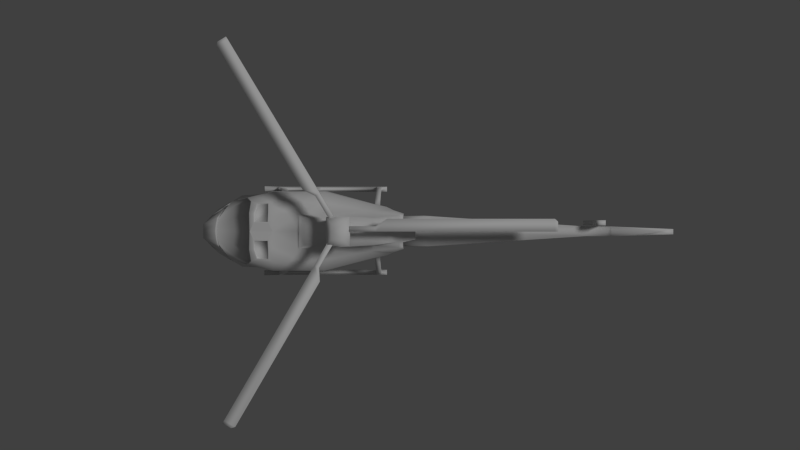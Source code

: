 # Source: helicoptero_1.1.blend  (saved by Blender 2.72.0; exported with 4.5.12 LTS)
import bpy
from mathutils import Matrix  # noqa: F401  (used for matrix-valued properties, if any)

bpy.ops.wm.read_factory_settings(use_empty=True)
scene = bpy.context.scene
scene.name = 'Scene'

# ---- collections
col_collection_1 = bpy.data.collections.new('Collection 1'); scene.collection.children.link(col_collection_1)

# ---- materials (node trees are filled in below, after node groups)
mat_material = bpy.data.materials.new('Material')
mat_material.alpha_threshold = 0.0
mat_material.use_transparent_shadow = False
mat_material.roughness = 0.5
mat_material.line_color = (0.0, 0.0, 0.0, 1.0)

# ---- material node trees

# ---- world
world_world = bpy.data.worlds.new('World'); scene.world = world_world
world_world.color = (0.05088, 0.05088, 0.05088)
world_world.use_sun_shadow = False
world_world.sun_shadow_jitter_overblur = 0.0
world_world.cycles.sampling_method = 'MANUAL'
world_world.cycles.sample_map_resolution = 256

# ---- cameras
cam_camera_002 = bpy.data.cameras.new('Camera.002')
cam_camera_002.clip_end = 100.0
cam_camera_002.lens = 35.0
cam_camera_002.sensor_width = 32.0
cam_camera_002.sensor_height = 18.0
cam_camera_002.display_size = 2.0
cam_camera_002.dof.focus_distance = 0.0
cam_camera_002.dof.aperture_fstop = 128.0
cam_camera_001 = bpy.data.cameras.new('Camera.001')
cam_camera_001.clip_end = 100.0
cam_camera_001.lens = 35.0
cam_camera_001.sensor_width = 32.0
cam_camera_001.sensor_height = 18.0
cam_camera_001.display_size = 2.0
cam_camera_001.dof.focus_distance = 0.0
cam_camera_001.dof.aperture_fstop = 128.0
cam_camera = bpy.data.cameras.new('Camera')
cam_camera.clip_end = 100.0
cam_camera.lens = 35.0
cam_camera.sensor_width = 32.0
cam_camera.sensor_height = 18.0
cam_camera.ortho_scale = 7.314
cam_camera.dof.focus_distance = 0.0
cam_camera.dof.aperture_fstop = 128.0

# ---- lights
light_lamp = bpy.data.lights.new('Lamp', 'SUN')
light_lamp.transmission_factor = 0.0
light_lamp.cutoff_distance = 30.0
light_lamp.angle = 0.1993
light_lamp.energy = 1.0
light_lamp.shadow_buffer_clip_start = 1.001
light_lamp.shadow_soft_size = 0.1
light_lamp.shadow_cascade_max_distance = 1000.0
light_lamp.cycles.use_multiple_importance_sampling = False

# ---- meshes
me_cube = bpy.data.meshes.new('Cube')
me_cube.from_pydata([(-0.9793, -0.5992, 5.047), (-0.9793, -0.5992, 5.135), (-0.7617, -0.2247, 5.135), (-0.7617, -0.2247, 5.047), (-1.055, -0.555, 5.047), (-1.055, -0.555, 5.135), (-0.8376, -0.1806, 5.135), (-0.8376, -0.1806, 5.047), (-0.9672, -0.8247, 5.047), (-0.9672, -0.8247, 5.135), (-1.15, -0.7184, 5.047), (-1.15, -0.7184, 5.135), (-2.356, -3.213, 5.047), (-2.356, -3.213, 5.135), (-2.539, -3.107, 5.047), (-2.539, -3.107, 5.135), (-2.423, -3.235, 5.047), (-2.423, -3.235, 5.135), (-2.565, -3.152, 5.047), (-2.565, -3.152, 5.135), (-1.04, 0.5887, 5.047), (-1.04, 0.5887, 5.135), (-0.817, 0.2173, 5.135), (-0.817, 0.2173, 5.047), (-0.9644, 0.6339, 5.047), (-0.9644, 0.6339, 5.135), (-0.7417, 0.2624, 5.135), (-0.7417, 0.2624, 5.047), (-1.243, 0.6871, 5.047), (-1.243, 0.6871, 5.135), (-1.061, 0.7959, 5.047), (-1.061, 0.7959, 5.135), (-2.663, 3.057, 5.047), (-2.663, 3.057, 5.135), (-2.482, 3.166, 5.047), (-2.482, 3.166, 5.135), (-2.65, 3.126, 5.047), (-2.65, 3.126, 5.135), (-2.509, 3.21, 5.047), (-2.509, 3.21, 5.135), (-0.04554, 0.08953, 5.047), (-0.04554, 0.08953, 5.135), (-0.4786, 0.08973, 5.135), (-0.4786, 0.08973, 5.047), (-0.04558, 0.00168, 5.047), (-0.04558, 0.00168, 5.135), (-0.4787, 0.001879, 5.135), (-0.4787, 0.001879, 5.047), (0.1434, 0.2132, 5.047), (0.1434, 0.2132, 5.135), (0.1433, 0.001593, 5.047), (0.1433, 0.001593, 5.135), (2.906, 0.2119, 5.047), (2.906, 0.2119, 5.135), (2.906, 0.000322, 5.047), (2.906, 0.000322, 5.135), (2.958, 0.1647, 5.047), (2.958, 0.1647, 5.135), (2.958, 0.000298, 5.047), (2.958, 0.000298, 5.135), (3.755, 0.1024, 4.077), (3.755, 0.1903, 4.077), (3.755, 0.1903, 3.988), (3.755, 0.1024, 3.988), (3.843, 0.1024, 4.077), (3.843, 0.1903, 4.077), (3.842, 0.1903, 3.988), (3.842, 0.1024, 3.988), (3.693, 0.1024, 4.263), (3.693, 0.1903, 4.263), (3.843, 0.1024, 4.263), (3.843, 0.1903, 4.263), (3.695, 0.1024, 4.685), (3.695, 0.1903, 4.685), (3.844, 0.1024, 4.685), (3.844, 0.1903, 4.685), (3.742, 0.1021, 4.696), (3.742, 0.1906, 4.696), (3.844, 0.1024, 4.696), (3.844, 0.1903, 4.696), (3.847, 0.1024, 3.892), (3.847, 0.1903, 3.892), (3.848, 0.1903, 3.981), (3.848, 0.1024, 3.981), (3.759, 0.1024, 3.892), (3.759, 0.1903, 3.892), (3.76, 0.1903, 3.981), (3.76, 0.1024, 3.981), (3.909, 0.1024, 3.705), (3.909, 0.1903, 3.705), (3.759, 0.1024, 3.705), (3.759, 0.1903, 3.705), (3.908, 0.1024, 3.283), (3.908, 0.1903, 3.283), (3.758, 0.1024, 3.283), (3.758, 0.1903, 3.283), (3.86, 0.1021, 3.273), (3.86, 0.1906, 3.273), (3.758, 0.1024, 3.273), (3.758, 0.1903, 3.273), (-0.1616, -0.3635, 3.344), (-1.383, -0.4871, 3.175), (-0.1468, -0.3459, 4.221), (-1.379, -0.491, 4.457), (0.002073, -0.841, 2.795), (-0.08369, -0.841, 2.795), (-0.08369, -0.7485, 2.795), (0.002073, -0.7485, 2.795), (-0.005279, -0.4447, 3.722), (-0.09894, -0.4593, 3.724), (-0.09689, -0.4547, 3.599), (-0.005279, -0.4399, 3.603), (-0.5791, -0.1916, 4.667), (-0.7763, -0.1916, 4.667), (-0.4739, -0.2392, 4.942), (-0.8639, -0.2392, 4.942), (0.002073, -0.7717, 3.27), (-0.08369, -0.7717, 3.27), (-0.08369, -0.6863, 3.234), (0.002073, -0.6863, 3.234), (-0.1703, -0.469, 3.477), (-0.1222, -0.469, 4.115), (-1.386, -0.6867, 3.382), (-1.207, -0.6867, 4.245), (-0.1257, -0.4865, 4.079), (-1.256, -0.7186, 3.789), (-0.1616, -0.2553, 3.333), (-1.383, -0.2986, 3.113), (-0.1082, -0.2449, 4.419), (-1.379, -0.2877, 4.487), (-2.943, -0.2348, 3.779), (-0.9654, -0.491, 4.412), (-3.06, -0.2821, 3.362), (-0.9684, -0.4871, 3.247), (-0.1117, -0.2187, 4.704), (-1.271, -0.2321, 4.65), (0.002073, -0.841, 2.715), (-0.08369, -0.841, 2.715), (-0.08369, -0.7485, 2.715), (0.002073, -0.7485, 2.715), (0.1069, -0.841, 2.795), (0.1069, -0.7485, 2.795), (0.1069, -0.841, 2.715), (0.1069, -0.7485, 2.715), (-1.153, -0.841, 2.795), (-1.153, -0.7485, 2.795), (-1.153, -0.841, 2.715), (-1.153, -0.7485, 2.715), (-1.258, -0.841, 2.795), (-1.258, -0.7485, 2.795), (-1.258, -0.841, 2.715), (-1.258, -0.7485, 2.715), (-1.877, -0.841, 2.795), (-1.877, -0.7485, 2.795), (-1.877, -0.841, 2.715), (-1.877, -0.7485, 2.715), (-1.958, -0.841, 2.849), (-1.958, -0.7485, 2.849), (-1.989, -0.841, 2.774), (-1.989, -0.7485, 2.774), (-2.192, -0.841, 3.017), (-2.192, -0.7485, 3.017), (-2.223, -0.841, 2.942), (-2.223, -0.7485, 2.942), (-1.147, -0.707, 3.681), (-1.143, -0.6982, 3.544), (-1.227, -0.707, 3.657), (-1.263, -0.6982, 3.545), (-1.659, -0.7069, 3.615), (-1.694, -0.6984, 3.523), (-1.775, -0.7069, 3.619), (-1.794, -0.6984, 3.523), (-2.544, -0.4871, 3.279), (-2.227, -0.5206, 4.332), (-2.551, -0.6552, 3.419), (-2.316, -0.5906, 4.186), (-2.565, -0.56, 3.751), (-2.544, -0.2986, 3.208), (-2.251, -0.3131, 4.397), (-3.213, -0.1043, 3.487), (-3.218, -0.1301, 3.642), (-3.02, -0.3694, 3.411), (-2.894, -0.3079, 3.753), (-2.823, -0.3966, 3.74), (-3.071, -0.1492, 3.351), (-2.959, -0.1321, 3.799), (-1.937, -0.7186, 3.744), (-3.218, -0.1391, 3.567), (-2.011, -0.6867, 3.382), (-1.882, -0.5247, 3.175), (-1.882, -0.2986, 3.113), (-1.84, -0.2877, 4.458), (-1.84, -0.5287, 4.418), (-1.856, -0.6867, 4.254), (0.04447, -0.3012, 3.425), (0.3428, -0.2827, 4.521), (0.06978, -0.4123, 3.497), (0.245, -0.367, 4.235), (0.1197, -0.4308, 4.072), (0.2121, -0.1873, 3.463), (0.3428, -0.1764, 4.529), (0.3689, -0.2531, 4.326), (0.3279, -0.2531, 3.56), (0.3069, -0.264, 4.057), (0.2121, -0.1487, 4.704), (-0.9513, -0.6867, 3.379), (-0.9654, -0.6867, 4.206), (-0.9654, -0.7186, 3.877), (-0.9684, -0.2986, 3.185), (-0.9654, -0.2877, 4.487), (-0.9601, -0.2321, 4.694), (0.4001, -0.2597, 4.504), (0.4193, -0.3099, 4.36), (0.4001, -0.1813, 4.509), (0.4193, -0.192, 4.36), (0.6118, -0.1353, 4.537), (0.6311, -0.1449, 4.388), (4.019, -0.08444, 4.344), (4.412, -0.04781, 4.172), (4.412, -0.05563, 4.172), (0.7715, -0.2771, 4.086), (0.8861, -0.2582, 4.266), (0.7715, -0.2582, 3.84), (0.7484, -0.1448, 3.543), (3.531, -0.09239, 4.156), (3.531, -0.08458, 4.156), (3.575, -0.08458, 4.332), (4.835, -0.04406, 5.189), (4.442, -0.04967, 3.597), (4.442, -0.05748, 3.597), (-0.4739, -0.2412, 5.112), (-0.8639, -0.2412, 5.112), (-0.5798, -0.1286, 5.212), (-0.7697, -0.1286, 5.212), (-2.632, -0.5154, 3.72), (-2.745, -0.5458, 3.358), (-2.734, -0.395, 3.296), (-2.734, -0.2315, 3.257), (-2.905, -0.2372, 3.778), (-2.22, -0.514, 4.311), (-2.243, -0.514, 4.32), (-2.928, -0.2372, 3.787), (-2.329, -0.5775, 4.179), (-2.569, -0.5506, 3.763), (-2.266, -0.3135, 4.383), (-2.881, -0.3061, 3.763), (-2.815, -0.3969, 3.751), (-2.943, -0.1394, 3.807), (-2.63, -0.5096, 3.731), (-2.306, -0.5775, 4.17), (-2.546, -0.5506, 3.754), (-2.244, -0.3135, 4.373), (-2.858, -0.3061, 3.753), (-2.792, -0.3969, 3.742), (-2.92, -0.1394, 3.798), (-2.608, -0.5096, 3.722), (-2.565, -0.2372, 4.214), (-2.558, -0.4379, 4.178), (-2.63, -0.537, 3.961), (-2.127, -0.4842, 4.368), (-2.176, -0.1469, 4.415), (-2.175, -0.3135, 4.419), (-1.909, -0.3147, 4.457), (-1.91, -0.4961, 4.426), (-1.914, -0.1418, 4.453), (-2.117, -0.4648, 4.374), (-2.16, -0.1653, 4.416), (-2.159, -0.3132, 4.419), (-1.923, -0.3142, 4.453), (-1.924, -0.4753, 4.426), (-1.928, -0.1643, 4.45), (-2.117, -0.4602, 4.363), (-2.161, -0.1607, 4.405), (-2.16, -0.3086, 4.408), (-1.923, -0.3097, 4.442), (-1.924, -0.4708, 4.415), (-1.929, -0.1597, 4.438), (-3.08, -0.2124, 3.499), (-2.976, -0.3919, 3.442), (-2.821, -0.4132, 3.7), (-3.084, -0.2712, 3.58), (-2.676, -0.5064, 3.669), (-2.76, -0.5303, 3.401), (-3.08, -0.2015, 3.499), (-2.976, -0.3809, 3.442), (-2.821, -0.4023, 3.7), (-3.084, -0.2602, 3.58), (-2.676, -0.4955, 3.669), (-2.76, -0.5194, 3.401), (-3.074, -0.2072, 3.5), (-2.974, -0.3808, 3.446), (-2.824, -0.4014, 3.695), (-3.078, -0.264, 3.579), (-2.683, -0.4916, 3.665), (-2.765, -0.5147, 3.405), (-3.074, -0.2302, 3.5), (-2.974, -0.4038, 3.446), (-2.824, -0.4244, 3.695), (-3.078, -0.2871, 3.579), (-2.683, -0.5146, 3.665), (-2.765, -0.5378, 3.405), (-0.09313, -0.5535, 3.496), (-0.003185, -0.5707, 3.595), (-0.0946, -0.5811, 3.596), (-0.003185, -0.543, 3.499), (-1.148, -0.7731, 3.53), (-1.262, -0.7157, 3.43), (-1.232, -0.7668, 3.511), (-1.145, -0.7155, 3.43), (-1.705, -0.7683, 3.506), (-1.829, -0.7169, 3.464), (-1.813, -0.775, 3.519), (-1.733, -0.7118, 3.454), (-0.1616, 0.3635, 3.344), (-1.383, 0.4871, 3.175), (-1.383, 0.0, 3.098), (-0.1616, 0.0, 3.318), (-0.1468, 0.3459, 4.221), (-1.379, 0.491, 4.457), (-1.379, 0.0, 4.483), (0.002073, 0.841, 2.795), (-0.08369, 0.841, 2.795), (-0.08369, 0.7485, 2.795), (0.002073, 0.7485, 2.795), (-0.005279, 0.4447, 3.722), (-0.09894, 0.4593, 3.724), (-0.09689, 0.4547, 3.599), (-0.005279, 0.4399, 3.603), (-0.5791, 0.1916, 4.667), (-0.7763, 0.1916, 4.667), (-0.4739, 0.2392, 4.942), (-0.8639, 0.2392, 4.942), (0.002073, 0.7717, 3.27), (-0.08369, 0.7717, 3.27), (-0.08369, 0.6863, 3.234), (0.002073, 0.6863, 3.234), (-0.1703, 0.469, 3.477), (-0.1222, 0.469, 4.115), (-1.386, 0.6867, 3.382), (-1.207, 0.6867, 4.245), (-0.1257, 0.4865, 4.079), (-1.256, 0.7186, 3.789), (-0.1616, 0.2553, 3.333), (-1.383, 0.2986, 3.113), (-0.1082, 0.2449, 4.419), (-1.379, 0.2877, 4.487), (-2.943, 0.2348, 3.779), (-3.071, 0.0, 3.336), (-0.9654, 0.491, 4.412), (-0.9684, 0.0, 3.17), (-3.06, 0.2821, 3.362), (-0.9684, 0.4871, 3.247), (-1.271, 0.0, 4.661), (-0.1117, 0.0, 4.715), (-0.1117, 0.2187, 4.704), (-1.271, 0.2321, 4.65), (0.002073, 0.841, 2.715), (-0.08369, 0.841, 2.715), (-0.08369, 0.7485, 2.715), (0.002073, 0.7485, 2.715), (0.1069, 0.841, 2.795), (0.1069, 0.7485, 2.795), (0.1069, 0.841, 2.715), (0.1069, 0.7485, 2.715), (-1.153, 0.841, 2.795), (-1.153, 0.7485, 2.795), (-1.153, 0.841, 2.715), (-1.153, 0.7485, 2.715), (-1.258, 0.841, 2.795), (-1.258, 0.7485, 2.795), (-1.258, 0.841, 2.715), (-1.258, 0.7485, 2.715), (-1.877, 0.841, 2.795), (-1.877, 0.7485, 2.795), (-1.877, 0.841, 2.715), (-1.877, 0.7485, 2.715), (-1.958, 0.841, 2.849), (-1.958, 0.7485, 2.849), (-1.989, 0.841, 2.774), (-1.989, 0.7485, 2.774), (-2.192, 0.841, 3.017), (-2.192, 0.7485, 3.017), (-2.223, 0.841, 2.942), (-2.223, 0.7485, 2.942), (-1.147, 0.707, 3.681), (-1.143, 0.6982, 3.544), (-1.227, 0.707, 3.657), (-1.263, 0.6982, 3.545), (-1.659, 0.7069, 3.615), (-1.694, 0.6984, 3.523), (-1.775, 0.7069, 3.619), (-1.794, 0.6984, 3.523), (-2.544, 0.4871, 3.279), (-2.544, 0.0, 3.193), (-2.227, 0.5206, 4.332), (-2.245, 0.0, 4.393), (-2.551, 0.6552, 3.419), (-2.316, 0.5906, 4.186), (-2.565, 0.56, 3.751), (-2.544, 0.2986, 3.208), (-2.251, 0.3131, 4.397), (-3.213, 0.1043, 3.487), (-3.213, 0.0, 3.478), (-3.218, 0.1301, 3.642), (-2.974, 0.0, 3.813), (-3.02, 0.3694, 3.411), (-2.894, 0.3079, 3.753), (-2.823, 0.3966, 3.74), (-3.071, 0.1492, 3.351), (-2.959, 0.1321, 3.799), (-1.937, 0.7186, 3.744), (-1.882, 0.0, 3.098), (-3.218, 0.0, 3.645), (-3.218, 0.1391, 3.567), (-3.218, 0.0, 3.568), (-2.011, 0.6867, 3.382), (-1.882, 0.5247, 3.175), (-1.882, 0.2986, 3.113), (-1.84, 0.2877, 4.458), (-1.84, 0.5287, 4.418), (-1.856, 0.6867, 4.254), (-1.84, 0.0, 4.453), (0.04447, 0.3012, 3.425), (0.2121, 0.0, 3.448), (0.3428, 0.2827, 4.521), (0.3428, 0.0, 4.54), (0.06978, 0.4123, 3.497), (0.245, 0.367, 4.235), (0.3689, 0.0, 4.326), (0.1197, 0.4308, 4.072), (0.2121, 0.1873, 3.463), (0.3428, 0.1764, 4.529), (0.3689, 0.2531, 4.326), (0.3279, 0.2531, 3.56), (0.3069, 0.264, 4.057), (0.2121, 0.0, 4.715), (0.2121, 0.1487, 4.704), (-0.9513, 0.6867, 3.379), (-0.9654, 0.6867, 4.206), (-0.9654, 0.7186, 3.877), (-0.9684, 0.2986, 3.185), (-0.9654, 0.2877, 4.487), (-0.9601, 0.0, 4.706), (-0.9601, 0.2321, 4.694), (0.4001, 0.2597, 4.504), (0.4001, 0.0, 4.518), (0.4193, 0.3099, 4.36), (0.4193, 0.0, 4.36), (0.4001, 0.1813, 4.509), (0.4193, 0.192, 4.36), (0.6118, 0.0, 4.545), (0.6311, 0.0, 4.388), (0.6118, 0.1353, 4.537), (0.6311, 0.1449, 4.388), (3.941, 0.0, 4.009), (4.412, 0.0, 4.172), (4.019, 0.0, 4.344), (3.941, 0.0, 4.015), (4.019, 0.08444, 4.344), (4.412, 0.04781, 4.172), (4.412, 0.05563, 4.172), (0.7715, 0.2771, 4.086), (0.8861, 0.2582, 4.266), (0.7715, 0.2582, 3.84), (0.7484, 0.1448, 3.543), (0.8861, 0.0, 4.266), (0.7484, 0.0, 3.529), (3.531, 0.09239, 4.156), (3.531, 0.08458, 4.156), (3.531, 0.0, 3.968), (3.575, 0.08458, 4.332), (3.575, 0.0, 4.332), (3.531, 0.0, 3.96), (4.835, 0.0, 5.189), (4.62, 0.0, 5.215), (4.835, 0.04406, 5.189), (4.186, 0.0, 3.51), (4.442, 0.0, 3.597), (4.186, 0.0, 3.516), (4.442, 0.04967, 3.597), (4.442, 0.05748, 3.597), (-0.4739, 0.2412, 5.112), (-0.8639, 0.2412, 5.112), (-0.5798, 0.1286, 5.212), (-0.7697, 0.1286, 5.212), (-0.5791, 0.0, 4.667), (-0.7763, 0.0, 4.667), (-0.4739, 0.0, 4.942), (-0.8639, 0.0, 4.942), (-0.4739, 0.0, 5.112), (-0.8639, 0.0, 5.112), (-0.5798, 0.0, 5.212), (-0.7697, 0.0, 5.212), (-2.734, 0.0, 3.242), (-2.632, 0.5154, 3.72), (-2.745, 0.5458, 3.358), (-2.734, 0.395, 3.296), (-2.734, 0.2315, 3.257), (-2.905, 0.2372, 3.778), (-2.22, 0.514, 4.311), (-2.236, 0.0, 4.369), (-2.259, 0.0, 4.378), (-2.243, 0.514, 4.32), (-2.928, 0.2372, 3.787), (-2.329, 0.5775, 4.179), (-2.569, 0.5506, 3.763), (-2.266, 0.3135, 4.383), (-2.954, 0.0, 3.821), (-2.881, 0.3061, 3.763), (-2.815, 0.3969, 3.751), (-2.943, 0.1394, 3.807), (-2.63, 0.5096, 3.731), (-2.306, 0.5775, 4.17), (-2.546, 0.5506, 3.754), (-2.244, 0.3135, 4.373), (-2.858, 0.3061, 3.753), (-2.792, 0.3969, 3.742), (-2.92, 0.1394, 3.798), (-2.608, 0.5096, 3.722), (-2.565, 0.2372, 4.214), (-2.558, 0.4379, 4.178), (-2.63, 0.537, 3.961), (-2.539, 0.0, 4.213), (-2.931, 0.0, 3.812), (-2.127, 0.4842, 4.368), (-2.176, 0.1469, 4.415), (-2.175, 0.3135, 4.419), (-1.909, 0.3147, 4.457), (-1.91, 0.4961, 4.426), (-1.914, 0.1418, 4.453), (-2.117, 0.4648, 4.374), (-2.16, 0.1653, 4.416), (-2.159, 0.3132, 4.419), (-1.923, 0.3142, 4.453), (-1.924, 0.4753, 4.426), (-1.928, 0.1643, 4.45), (-2.117, 0.4602, 4.363), (-2.161, 0.1607, 4.405), (-2.16, 0.3086, 4.408), (-1.923, 0.3097, 4.442), (-1.924, 0.4708, 4.415), (-1.929, 0.1597, 4.438), (-3.08, 0.2124, 3.499), (-2.976, 0.3919, 3.442), (-2.821, 0.4132, 3.7), (-3.084, 0.2712, 3.58), (-2.676, 0.5064, 3.669), (-2.76, 0.5303, 3.401), (-3.08, 0.2015, 3.499), (-2.976, 0.3809, 3.442), (-2.821, 0.4023, 3.7), (-3.084, 0.2602, 3.58), (-2.676, 0.4955, 3.669), (-2.76, 0.5194, 3.401), (-3.074, 0.2072, 3.5), (-2.974, 0.3808, 3.446), (-2.824, 0.4014, 3.695), (-3.078, 0.264, 3.579), (-2.683, 0.4916, 3.665), (-2.765, 0.5147, 3.405), (-3.074, 0.2302, 3.5), (-2.974, 0.4038, 3.446), (-2.824, 0.4244, 3.695), (-3.078, 0.2871, 3.579), (-2.683, 0.5146, 3.665), (-2.765, 0.5378, 3.405), (-0.09313, 0.5535, 3.496), (-0.003185, 0.5707, 3.595), (-0.0946, 0.5811, 3.596), (-0.003185, 0.543, 3.499), (-1.148, 0.7731, 3.53), (-1.262, 0.7157, 3.43), (-1.232, 0.7668, 3.511), (-1.145, 0.7155, 3.43), (-1.705, 0.7683, 3.506), (-1.829, 0.7169, 3.464), (-1.813, 0.775, 3.519), (-1.733, 0.7118, 3.454)], [], [(14, 18, 19, 15), (0, 3, 2, 1), (4, 10, 11, 5), (1, 9, 8, 0), (0, 8, 10, 4), (5, 11, 9, 1), (7, 4, 5, 6), (3, 7, 6, 2), (2, 6, 5, 1), (10, 14, 15, 11), (0, 4, 7, 3), (9, 13, 12, 8), (11, 15, 13, 9), (8, 12, 14, 10), (17, 19, 18, 16), (13, 17, 16, 12), (15, 19, 17, 13), (12, 16, 18, 14), (34, 38, 39, 35), (20, 23, 22, 21), (24, 30, 31, 25), (21, 29, 28, 20), (20, 28, 30, 24), (25, 31, 29, 21), (27, 24, 25, 26), (23, 27, 26, 22), (22, 26, 25, 21), (30, 34, 35, 31), (20, 24, 27, 23), (29, 33, 32, 28), (31, 35, 33, 29), (28, 32, 34, 30), (37, 39, 38, 36), (33, 37, 36, 32), (35, 39, 37, 33), (32, 36, 38, 34), (54, 58, 59, 55), (40, 43, 42, 41), (44, 50, 51, 45), (41, 49, 48, 40), (40, 48, 50, 44), (45, 51, 49, 41), (47, 44, 45, 46), (43, 47, 46, 42), (42, 46, 45, 41), (50, 54, 55, 51), (40, 44, 47, 43), (49, 53, 52, 48), (51, 55, 53, 49), (48, 52, 54, 50), (57, 59, 58, 56), (53, 57, 56, 52), (55, 59, 57, 53), (52, 56, 58, 54), (74, 78, 79, 75), (60, 63, 62, 61), (64, 70, 71, 65), (61, 69, 68, 60), (60, 68, 70, 64), (65, 71, 69, 61), (67, 64, 65, 66), (63, 67, 66, 62), (62, 66, 65, 61), (70, 74, 75, 71), (60, 64, 67, 63), (69, 73, 72, 68), (71, 75, 73, 69), (68, 72, 74, 70), (77, 79, 78, 76), (73, 77, 76, 72), (75, 79, 77, 73), (72, 76, 78, 74), (94, 98, 99, 95), (80, 83, 82, 81), (84, 90, 91, 85), (81, 89, 88, 80), (80, 88, 90, 84), (85, 91, 89, 81), (87, 84, 85, 86), (83, 87, 86, 82), (82, 86, 85, 81), (90, 94, 95, 91), (80, 84, 87, 83), (89, 93, 92, 88), (91, 95, 93, 89), (88, 92, 94, 90), (97, 99, 98, 96), (93, 97, 96, 92), (95, 99, 97, 93), (92, 96, 98, 94), (208, 127, 315, 349), (209, 128, 134, 210), (206, 131, 103, 123), (189, 188, 174, 172), (133, 205, 122, 101), (106, 107, 139, 138), (156, 152, 309, 311), (302, 108, 109, 303), (303, 109, 110, 301), (301, 110, 111, 304), (116, 104, 107, 119), (112, 114, 115, 113), (104, 116, 117, 105), (105, 117, 118, 106), (106, 118, 119, 107), (302, 116, 119, 304), (207, 206, 123, 125), (186, 193, 175, 176), (124, 120, 110, 109), (152, 153, 312, 309), (133, 101, 127, 208), (131, 209, 129, 103), (188, 186, 176, 174), (100, 126, 199, 194), (190, 189, 172, 177), (128, 102, 195, 200), (353, 134, 204, 435), (192, 191, 262, 263), (134, 128, 200, 204), (210, 442, 352, 135), (319, 129, 135, 352), (136, 137, 138, 139), (137, 105, 144, 146), (104, 136, 142, 140), (104, 105, 137, 136), (141, 140, 142, 143), (139, 107, 141, 143), (136, 139, 143, 142), (107, 104, 140, 141), (146, 144, 148, 150), (106, 138, 147, 145), (138, 137, 146, 147), (105, 106, 145, 144), (150, 148, 152, 154), (145, 147, 151, 149), (147, 146, 150, 151), (308, 306, 167, 165), (154, 152, 156, 158), (149, 151, 155, 153), (151, 150, 154, 155), (148, 149, 153, 152), (158, 156, 160, 162), (153, 155, 159, 157), (155, 154, 158, 159), (312, 310, 171, 169), (160, 161, 163, 162), (157, 159, 163, 161), (159, 158, 162, 163), (156, 157, 161, 160), (205, 207, 164, 165), (307, 305, 164, 166), (306, 307, 166, 167), (305, 308, 165, 164), (125, 186, 170, 168), (311, 309, 168, 170), (310, 311, 170, 171), (309, 312, 169, 168), (236, 235, 181, 132), (244, 501, 500, 251), (181, 235, 282, 278), (237, 236, 132, 184), (183, 234, 248, 246), (191, 421, 264, 262), (193, 192, 173, 175), (411, 190, 177, 393), (182, 130, 180), (173, 178, 244, 240), (130, 182, 245, 241), (493, 237, 184, 347), (347, 184, 179, 402), (187, 180, 412, 414), (183, 182, 180, 187), (235, 234, 281, 282), (132, 181, 179), (101, 122, 188, 189), (125, 123, 193, 186), (148, 144, 305, 307), (127, 101, 189, 190), (103, 129, 191, 192), (129, 319, 421, 191), (123, 103, 192, 193), (315, 127, 190, 411), (225, 469, 457, 218), (200, 195, 211, 213), (224, 225, 218, 219), (226, 224, 219, 217), (196, 194, 199, 202), (197, 201, 214, 212), (198, 196, 202, 203), (197, 198, 203, 201), (200, 425, 435, 204), (121, 124, 198, 197), (120, 100, 194, 196), (102, 121, 197, 195), (126, 316, 423, 199), (126, 208, 349, 316), (129, 209, 210, 135), (121, 102, 131, 206), (100, 120, 205, 133), (124, 121, 206, 207), (120, 124, 207, 205), (100, 133, 208, 126), (102, 128, 209, 131), (134, 353, 442, 210), (201, 428, 447, 214), (425, 200, 213, 445), (195, 197, 212, 211), (215, 216, 451, 450), (211, 212, 214, 213), (214, 447, 451, 216), (445, 213, 215, 450), (213, 214, 216, 215), (218, 219, 229, 228), (217, 219, 227, 474), (471, 226, 217, 456), (202, 199, 223, 222), (203, 202, 222, 220), (201, 203, 220, 221), (428, 201, 221, 465), (199, 423, 466, 223), (222, 223, 469, 225), (220, 222, 225, 224), (221, 220, 224, 226), (465, 221, 226, 471), (223, 466, 472, 469), (185, 404, 412, 180), (179, 187, 414, 402), (228, 478, 476, 477), (218, 457, 478, 228), (184, 132, 179), (455, 218, 228, 477), (130, 185, 180), (488, 115, 231, 490), (115, 114, 230, 231), (490, 231, 233, 492), (231, 230, 232, 233), (112, 113, 486, 485), (113, 115, 488, 486), (114, 112, 485, 487), (114, 487, 489, 230), (232, 491, 492, 233), (230, 489, 491, 232), (172, 174, 235, 236), (404, 185, 247, 507), (174, 176, 234, 235), (177, 172, 236, 237), (182, 183, 246, 245), (185, 130, 241, 247), (393, 177, 237, 493), (242, 240, 239, 249), (234, 176, 243, 248), (241, 245, 252, 238), (245, 246, 253, 252), (247, 241, 238, 254), (248, 243, 250, 255), (176, 175, 242, 243), (178, 395, 501, 244), (175, 173, 240, 242), (256, 522, 523, 254), (257, 256, 254, 238), (258, 257, 238, 252), (250, 249, 258, 255), (239, 251, 256, 257), (251, 500, 522, 256), (249, 239, 257, 258), (252, 253, 258), (253, 255, 258), (243, 242, 249, 250), (246, 248, 255, 253), (240, 244, 251, 239), (263, 262, 268, 269), (262, 264, 270, 268), (173, 192, 263, 259), (421, 395, 260, 264), (178, 173, 259, 261), (395, 178, 261, 260), (269, 268, 274, 275), (268, 270, 276, 274), (259, 263, 269, 265), (264, 260, 266, 270), (261, 259, 265, 267), (260, 261, 267, 266), (275, 274, 273, 271), (274, 276, 272, 273), (265, 269, 275, 271), (270, 266, 272, 276), (267, 265, 271, 273), (266, 267, 273, 272), (278, 282, 288, 284), (282, 281, 287, 288), (179, 181, 278, 277), (187, 179, 277, 280), (183, 187, 280, 279), (234, 183, 279, 281), (284, 288, 294, 290), (288, 287, 293, 294), (277, 278, 284, 283), (280, 277, 283, 286), (279, 280, 286, 285), (281, 279, 285, 287), (290, 294, 300, 296), (294, 293, 299, 300), (283, 284, 290, 289), (286, 283, 289, 292), (285, 286, 292, 291), (287, 285, 291, 293), (300, 299, 297, 296), (296, 297, 298, 295), (289, 290, 296, 295), (292, 289, 295, 298), (291, 292, 298, 297), (293, 291, 297, 299), (145, 149, 306, 308), (122, 125, 168, 169), (188, 122, 169, 171), (186, 188, 171, 170), (125, 122, 167, 166), (207, 125, 166, 164), (122, 205, 165, 167), (157, 156, 311, 310), (196, 198, 108, 111), (153, 157, 310, 312), (198, 124, 109, 108), (120, 196, 111, 110), (149, 148, 307, 306), (144, 145, 308, 305), (116, 302, 303, 117), (117, 303, 301, 118), (118, 301, 304, 119), (108, 302, 304, 111), (219, 218, 473, 227), (474, 227, 473), (218, 455, 473), (456, 217, 474), (507, 247, 254, 523), (440, 349, 315, 343), (441, 443, 354, 344), (438, 339, 318, 348), (416, 392, 396, 415), (351, 314, 338, 437), (322, 358, 359, 323), (376, 576, 574, 372), (567, 568, 325, 324), (568, 566, 326, 325), (566, 569, 327, 326), (332, 335, 323, 320), (328, 329, 331, 330), (320, 321, 333, 332), (321, 322, 334, 333), (322, 323, 335, 334), (567, 569, 335, 332), (439, 341, 339, 438), (410, 398, 397, 420), (340, 325, 326, 336), (372, 574, 577, 373), (351, 440, 343, 314), (348, 318, 345, 441), (415, 396, 398, 410), (313, 422, 430, 342), (417, 399, 392, 416), (344, 431, 424, 317), (353, 435, 436, 354), (419, 528, 527, 418), (354, 436, 431, 344), (443, 355, 352, 442), (319, 352, 355, 345), (356, 359, 358, 357), (357, 366, 364, 321), (320, 360, 362, 356), (320, 356, 357, 321), (361, 363, 362, 360), (359, 363, 361, 323), (356, 362, 363, 359), (323, 361, 360, 320), (366, 370, 368, 364), (322, 365, 367, 358), (358, 367, 366, 357), (321, 364, 365, 322), (370, 374, 372, 368), (365, 369, 371, 367), (367, 371, 370, 366), (573, 385, 387, 571), (374, 378, 376, 372), (369, 373, 375, 371), (371, 375, 374, 370), (368, 372, 373, 369), (378, 382, 380, 376), (373, 377, 379, 375), (375, 379, 378, 374), (577, 389, 391, 575), (380, 382, 383, 381), (377, 381, 383, 379), (379, 383, 382, 378), (376, 380, 381, 377), (437, 385, 384, 439), (572, 386, 384, 570), (571, 387, 386, 572), (570, 384, 385, 573), (341, 388, 390, 410), (576, 390, 388, 574), (575, 391, 390, 576), (574, 388, 389, 577), (496, 350, 405, 495), (506, 514, 500, 501), (405, 543, 547, 495), (497, 408, 350, 496), (407, 509, 511, 494), (418, 527, 529, 421), (420, 397, 394, 419), (411, 393, 399, 417), (406, 403, 346), (394, 502, 506, 400), (346, 503, 508, 406), (493, 347, 408, 497), (347, 402, 401, 408), (413, 414, 412, 403), (407, 413, 403, 406), (495, 547, 546, 494), (350, 401, 405), (314, 416, 415, 338), (341, 410, 420, 339), (368, 572, 570, 364), (343, 417, 416, 314), (318, 419, 418, 345), (345, 418, 421, 319), (339, 420, 419, 318), (315, 411, 417, 343), (468, 459, 457, 469), (431, 448, 444, 424), (467, 460, 459, 468), (470, 458, 460, 467), (426, 433, 430, 422), (427, 446, 449, 432), (429, 434, 433, 426), (427, 432, 434, 429), (431, 436, 435, 425), (337, 427, 429, 340), (336, 426, 422, 313), (317, 424, 427, 337), (342, 430, 423, 316), (342, 316, 349, 440), (345, 355, 443, 441), (337, 438, 348, 317), (313, 351, 437, 336), (340, 439, 438, 337), (336, 437, 439, 340), (313, 342, 440, 351), (317, 348, 441, 344), (354, 443, 442, 353), (432, 449, 447, 428), (425, 445, 448, 431), (424, 444, 446, 427), (452, 450, 451, 453), (444, 448, 449, 446), (449, 453, 451, 447), (445, 450, 452, 448), (448, 452, 453, 449), (459, 479, 480, 460), (458, 474, 475, 460), (471, 456, 458, 470), (469, 457, 454, 472), (433, 463, 464, 430), (434, 461, 463, 433), (432, 462, 461, 434), (428, 465, 462, 432), (430, 464, 466, 423), (463, 468, 469, 464), (461, 467, 468, 463), (462, 470, 467, 461), (465, 471, 470, 462), (464, 469, 472, 466), (409, 403, 412, 404), (401, 402, 414, 413), (479, 477, 476, 478), (459, 479, 478, 457), (408, 401, 350), (455, 477, 479, 459), (346, 403, 409), (457, 478, 476, 454), (488, 490, 482, 331), (331, 482, 481, 330), (490, 492, 484, 482), (482, 484, 483, 481), (328, 485, 486, 329), (329, 486, 488, 331), (330, 487, 485, 328), (330, 481, 489, 487), (483, 484, 492, 491), (481, 483, 491, 489), (392, 496, 495, 396), (404, 507, 510, 409), (396, 495, 494, 398), (399, 497, 496, 392), (406, 508, 509, 407), (409, 510, 503, 346), (393, 493, 497, 399), (504, 512, 499, 502), (494, 511, 505, 398), (503, 498, 515, 508), (508, 515, 516, 509), (510, 517, 498, 503), (511, 518, 513, 505), (398, 505, 504, 397), (400, 506, 501, 395), (397, 504, 502, 394), (519, 517, 523, 522), (520, 498, 517, 519), (521, 515, 498, 520), (513, 518, 521, 512), (499, 520, 519, 514), (514, 519, 522, 500), (512, 521, 520, 499), (515, 521, 516), (516, 521, 518), (505, 513, 512, 504), (509, 516, 518, 511), (502, 499, 514, 506), (528, 534, 533, 527), (527, 533, 535, 529), (394, 524, 528, 419), (421, 529, 525, 395), (400, 526, 524, 394), (395, 525, 526, 400), (534, 540, 539, 533), (533, 539, 541, 535), (524, 530, 534, 528), (529, 535, 531, 525), (526, 532, 530, 524), (525, 531, 532, 526), (540, 536, 538, 539), (539, 538, 537, 541), (530, 536, 540, 534), (535, 541, 537, 531), (532, 538, 536, 530), (531, 537, 538, 532), (543, 549, 553, 547), (547, 553, 552, 546), (401, 542, 543, 405), (413, 545, 542, 401), (407, 544, 545, 413), (494, 546, 544, 407), (549, 555, 559, 553), (553, 559, 558, 552), (542, 548, 549, 543), (545, 551, 548, 542), (544, 550, 551, 545), (546, 552, 550, 544), (555, 561, 565, 559), (559, 565, 564, 558), (548, 554, 555, 549), (551, 557, 554, 548), (550, 556, 557, 551), (552, 558, 556, 550), (565, 561, 562, 564), (561, 560, 563, 562), (554, 560, 561, 555), (557, 563, 560, 554), (556, 562, 563, 557), (558, 564, 562, 556), (365, 573, 571, 369), (338, 389, 388, 341), (415, 391, 389, 338), (410, 390, 391, 415), (341, 386, 387, 338), (439, 384, 386, 341), (338, 387, 385, 437), (377, 575, 576, 376), (426, 327, 324, 429), (373, 577, 575, 377), (429, 324, 325, 340), (336, 326, 327, 426), (369, 571, 572, 368), (364, 570, 573, 365), (332, 333, 568, 567), (333, 334, 566, 568), (334, 335, 569, 566), (324, 327, 569, 567), (460, 475, 473, 459), (474, 473, 475), (459, 473, 455), (456, 474, 458), (507, 523, 517, 510)])
me_cube.polygons.foreach_set('use_smooth', [1, 1, 1, 1, 1, 1, 1, 1, 1, 1, 1, 1, 1, 1, 1, 1, 1, 1, 1, 1, 1, 1, 1, 1, 1, 1, 1, 1, 1, 1, 1, 1, 1, 1, 1, 1, 1, 1, 1, 1, 1, 1, 1, 1, 1, 1, 1, 1, 1, 1, 1, 1, 1, 1, 1, 1, 1, 1, 1, 1, 1, 1, 1, 1, 1, 1, 1, 1, 1, 1, 1, 1, 1, 1, 1, 1, 1, 1, 1, 1, 1, 1, 1, 1, 1, 1, 1, 1, 1, 1, 1, 1, 1, 1, 1, 1, 1, 1, 1, 1, 1, 1, 1, 1, 1, 1, 1, 1, 1, 1, 1, 1, 1, 1, 1, 1, 1, 1, 1, 1, 1, 1, 1, 1, 1, 1, 1, 1, 1, 1, 1, 1, 1, 1, 1, 1, 1, 1, 1, 1, 1, 1, 1, 1, 1, 1, 1, 1, 1, 1, 1, 1, 1, 1, 1, 1, 1, 1, 1, 1, 1, 1, 1, 1, 1, 1, 1, 1, 1, 1, 1, 1, 1, 1, 1, 1, 1, 1, 1, 1, 1, 1, 1, 1, 1, 1, 1, 1, 1, 1, 1, 1, 1, 1, 1, 1, 1, 1, 1, 1, 1, 1, 1, 1, 1, 1, 1, 1, 1, 1, 1, 1, 1, 1, 1, 1, 1, 1, 1, 1, 1, 1, 1, 1, 1, 1, 1, 1, 1, 1, 1, 1, 1, 1, 1, 1, 1, 1, 1, 1, 1, 1, 1, 1, 1, 1, 1, 1, 1, 1, 1, 1, 1, 1, 1, 1, 1, 1, 1, 1, 1, 1, 1, 1, 1, 1, 1, 1, 1, 1, 1, 1, 1, 0, 1, 1, 1, 1, 1, 0, 1, 1, 1, 1, 1, 0, 1, 1, 1, 1, 1, 1, 1, 1, 1, 1, 1, 1, 1, 1, 1, 1, 1, 1, 1, 1, 1, 1, 1, 1, 1, 1, 1, 1, 1, 1, 1, 1, 1, 1, 1, 1, 1, 1, 1, 1, 1, 1, 1, 1, 1, 1, 1, 1, 1, 1, 1, 1, 1, 1, 1, 1, 1, 1, 1, 1, 1, 1, 1, 1, 1, 1, 1, 1, 1, 1, 1, 1, 1, 1, 1, 1, 1, 1, 1, 1, 1, 1, 1, 1, 1, 1, 1, 1, 1, 1, 1, 1, 1, 1, 1, 1, 1, 1, 1, 1, 1, 1, 1, 1, 1, 1, 1, 1, 1, 1, 1, 1, 1, 1, 1, 1, 1, 1, 1, 1, 1, 1, 1, 1, 1, 1, 1, 1, 1, 1, 1, 1, 1, 1, 1, 1, 1, 1, 1, 1, 1, 1, 1, 1, 1, 1, 1, 1, 1, 1, 1, 1, 1, 1, 1, 1, 1, 1, 1, 1, 1, 1, 1, 1, 1, 1, 1, 1, 1, 1, 1, 1, 1, 1, 1, 1, 1, 1, 1, 1, 1, 1, 1, 1, 1, 1, 1, 1, 1, 1, 1, 1, 1, 1, 1, 1, 1, 1, 1, 1, 1, 1, 1, 1, 1, 1, 1, 1, 1, 1, 1, 1, 1, 1, 1, 1, 1, 1, 1, 1, 1, 1, 1, 1, 1, 1, 1, 1, 1, 1, 1, 1, 1, 1, 0, 1, 1, 1, 1, 1, 0, 1, 1, 1, 1, 1, 0, 1, 1, 1, 1, 1, 1, 1, 1, 1, 1, 1, 1, 1, 1, 1, 1, 1, 1, 1, 1, 1, 1, 1, 1, 1, 1, 1, 1, 1, 1, 1, 1, 1, 1, 1, 1, 1, 1, 1, 1, 1, 1, 1, 1, 1, 1, 1, 1, 1])
me_cube.materials.append(mat_material)
me_cube.use_remesh_preserve_volume = False
me_cube.use_remesh_preserve_attributes = False
me_cube.use_mirror_vertex_groups = False
me_cube.update()

# ---- objects
ob_camera_002 = bpy.data.objects.new('Camera.002', cam_camera_002)
ob_camera_001 = bpy.data.objects.new('Camera.001', cam_camera_001)
ob_cube = bpy.data.objects.new('Cube', me_cube)
ob_lamp = bpy.data.objects.new('Lamp', light_lamp)
ob_camera = bpy.data.objects.new('Camera', cam_camera)

# ---- transforms, parenting, visibility, modifiers, constraints
ob_camera_002.location = (-6.82, -8.962, 9.589)
ob_camera_002.rotation_euler = (1.169, 1.161e-07, -0.707)
ob_camera_002.lineart.crease_threshold = 0.0
ob_camera_001.location = (0.3559, 0.1096, 19.53)
ob_camera_001.lineart.crease_threshold = 0.0
ob_cube.location = (0.0, 0.0, 0.0)
ob_cube.lock_rotations_4d = False
ob_cube.empty_display_type = 'ARROWS'
ob_cube.lineart.crease_threshold = 0.0
ob_lamp.location = (4.076, 1.005, 5.904)
ob_lamp.rotation_euler = (0.6503, 0.05522, 1.866)
ob_lamp.lock_rotations_4d = False
ob_lamp.empty_display_type = 'ARROWS'
ob_lamp.color = (0.0, 0.0, 0.0, 0.0)
ob_lamp.lineart.crease_threshold = 0.0
ob_camera.location = (-12.63, -0.4825, 3.685)
ob_camera.rotation_euler = (1.571, -0.0, -1.571)
ob_camera.lock_rotations_4d = False
ob_camera.empty_display_type = 'ARROWS'
ob_camera.color = (0.0, 0.0, 0.0, 0.0)
ob_camera.display_type = 'WIRE'
ob_camera.lineart.crease_threshold = 0.0

# ---- collection membership
col_collection_1.objects.link(ob_camera_002)
col_collection_1.objects.link(ob_camera_001)
col_collection_1.objects.link(ob_cube)
col_collection_1.objects.link(ob_lamp)
col_collection_1.objects.link(ob_camera)

# ---- scene / render settings (as saved in the file)
scene.camera = ob_camera_001
scene.frame_start = 1; scene.frame_end = 250; scene.frame_set(1)
scene.render.engine = 'BLENDER_EEVEE_NEXT'
scene.render.resolution_percentage = 50
scene.render.dither_intensity = 0.0
scene.cycles.use_denoising = False
scene.cycles.samples = 10
scene.cycles.sampling_pattern = 'TABULATED_SOBOL'
scene.cycles.light_sampling_threshold = 0.0
scene.cycles.use_adaptive_sampling = False
scene.cycles.use_light_tree = False
scene.cycles.blur_glossy = 0.0
scene.cycles.pixel_filter_type = 'GAUSSIAN'
scene.cycles.sample_clamp_indirect = 0.0
scene.view_settings.view_transform = 'Standard'
bpy.context.view_layer.update()
